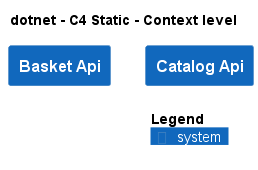

The diagram above was rendered by PlantUML. Its source (embedded in the PNG):
@startuml
!include ..\.c4s\C4_Context.puml

AddElementTag("c4interflow:lifecycle:new", $bgColor=green, $fontColor=#ffffff, $borderColor=green, $shadowing="False")
AddElementTag("c4interflow:lifecycle:changed", $bgColor=orange, $fontColor=#ffffff, $borderColor=orange, $shadowing="False")
AddElementTag("c4interflow:lifecycle:removed", $bgColor=red, $fontColor=#ffffff, $borderColor=red, $shadowing="False")

AddRelTag("c4interflow:lifecycle:new", $textColor=green, $lineColor=green)
AddRelTag("c4interflow:lifecycle:changed", $textColor=orange, $lineColor=orange)
AddRelTag("c4interflow:lifecycle:removed", $textColor=red, $lineColor=red)

SHOW_PERSON_PORTRAIT()
LAYOUT_TOP_DOWN()

skinparam linetype polyline

title dotnet - C4 Static - Context level

System(dotnet.eShop.Architecture.SoftwareSystems.BasketApi, "Basket Api", "")
System(dotnet.eShop.Architecture.SoftwareSystems.CatalogApi, "Catalog Api", "")



SHOW_LEGEND()
@enduml